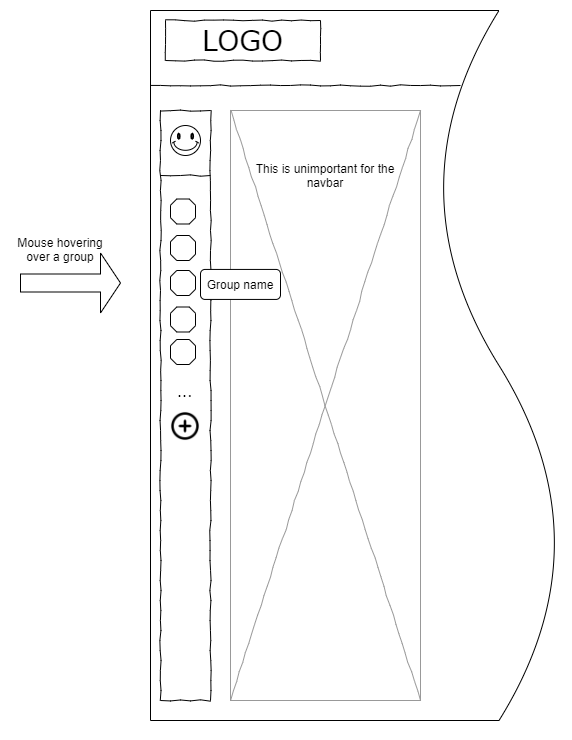

The diagram above was exported from draw.io. Its source (the exported page's mxGraphModel, read from the mxfile embedded in the PNG):
<mxGraphModel dx="1895" dy="-18" grid="1" gridSize="10" guides="1" tooltips="1" connect="1" arrows="1" fold="1" page="1" pageScale="1" pageWidth="1100" pageHeight="850" background="#ffffff" math="0" shadow="0">
  <root>
    <mxCell id="0" />
    <mxCell id="1" parent="0" />
    <mxCell id="E5rYQ_uo71nD-v6kVSo8-30" value="" style="shape=document;whiteSpace=wrap;html=1;boundedLbl=1;direction=north;" parent="1" vertex="1">
      <mxGeometry x="240" y="880" width="410" height="710" as="geometry" />
    </mxCell>
    <mxCell id="E5rYQ_uo71nD-v6kVSo8-31" value="LOGO" style="whiteSpace=wrap;html=1;rounded=0;shadow=0;labelBackgroundColor=none;strokeWidth=1;fontFamily=Verdana;fontSize=28;align=center;comic=1;" parent="1" vertex="1">
      <mxGeometry x="255" y="890" width="155" height="40" as="geometry" />
    </mxCell>
    <mxCell id="E5rYQ_uo71nD-v6kVSo8-32" value="" style="whiteSpace=wrap;html=1;rounded=0;shadow=0;labelBackgroundColor=none;strokeWidth=1;fillColor=none;fontFamily=Verdana;fontSize=12;align=center;comic=1;" parent="1" vertex="1">
      <mxGeometry x="250" y="980" width="50" height="590" as="geometry" />
    </mxCell>
    <mxCell id="E5rYQ_uo71nD-v6kVSo8-33" value="" style="line;strokeWidth=1;html=1;rounded=0;shadow=0;labelBackgroundColor=none;fillColor=none;fontFamily=Verdana;fontSize=14;fontColor=#000000;align=center;comic=1;" parent="1" vertex="1">
      <mxGeometry x="240" y="950" width="310" height="10" as="geometry" />
    </mxCell>
    <mxCell id="E5rYQ_uo71nD-v6kVSo8-34" value="" style="verticalLabelPosition=bottom;shadow=0;dashed=0;align=center;html=1;verticalAlign=top;strokeWidth=1;shape=mxgraph.mockup.graphics.simpleIcon;strokeColor=#999999;rounded=0;labelBackgroundColor=none;fontFamily=Verdana;fontSize=14;fontColor=#000000;comic=1;" parent="1" vertex="1">
      <mxGeometry x="320" y="980" width="190" height="590" as="geometry" />
    </mxCell>
    <mxCell id="E5rYQ_uo71nD-v6kVSo8-35" value="..." style="text;html=1;points=[];align=left;verticalAlign=top;spacingTop=-4;fontSize=14;fontFamily=Verdana" parent="1" vertex="1">
      <mxGeometry x="265" y="1251" width="25" height="20" as="geometry" />
    </mxCell>
    <mxCell id="E5rYQ_uo71nD-v6kVSo8-36" value="" style="verticalLabelPosition=bottom;verticalAlign=top;html=1;shape=mxgraph.basic.smiley" parent="1" vertex="1">
      <mxGeometry x="260" y="995" width="30" height="30" as="geometry" />
    </mxCell>
    <mxCell id="E5rYQ_uo71nD-v6kVSo8-37" value="" style="verticalLabelPosition=bottom;verticalAlign=top;html=1;shape=mxgraph.basic.polygon;polyCoords=[[0.25,0],[0.75,0],[1,0.25],[1,0.75],[0.75,1],[0.25,1],[0,0.75],[0,0.25]];polyline=0;" parent="1" vertex="1">
      <mxGeometry x="260" y="1068.5" width="25" height="25" as="geometry" />
    </mxCell>
    <mxCell id="E5rYQ_uo71nD-v6kVSo8-38" value="" style="verticalLabelPosition=bottom;verticalAlign=top;html=1;shape=mxgraph.basic.polygon;polyCoords=[[0.25,0],[0.75,0],[1,0.25],[1,0.75],[0.75,1],[0.25,1],[0,0.75],[0,0.25]];polyline=0;" parent="1" vertex="1">
      <mxGeometry x="260" y="1105" width="25" height="25" as="geometry" />
    </mxCell>
    <mxCell id="E5rYQ_uo71nD-v6kVSo8-39" value="" style="verticalLabelPosition=bottom;verticalAlign=top;html=1;shape=mxgraph.basic.polygon;polyCoords=[[0.25,0],[0.75,0],[1,0.25],[1,0.75],[0.75,1],[0.25,1],[0,0.75],[0,0.25]];polyline=0;" parent="1" vertex="1">
      <mxGeometry x="260" y="1140" width="25" height="25" as="geometry" />
    </mxCell>
    <mxCell id="E5rYQ_uo71nD-v6kVSo8-40" value="" style="verticalLabelPosition=bottom;verticalAlign=top;html=1;shape=mxgraph.basic.polygon;polyCoords=[[0.25,0],[0.75,0],[1,0.25],[1,0.75],[0.75,1],[0.25,1],[0,0.75],[0,0.25]];polyline=0;" parent="1" vertex="1">
      <mxGeometry x="260" y="1176.5" width="25" height="25" as="geometry" />
    </mxCell>
    <mxCell id="E5rYQ_uo71nD-v6kVSo8-41" value="" style="verticalLabelPosition=bottom;verticalAlign=top;html=1;shape=mxgraph.basic.polygon;polyCoords=[[0.25,0],[0.75,0],[1,0.25],[1,0.75],[0.75,1],[0.25,1],[0,0.75],[0,0.25]];polyline=0;" parent="1" vertex="1">
      <mxGeometry x="260" y="1209" width="25" height="25" as="geometry" />
    </mxCell>
    <mxCell id="E5rYQ_uo71nD-v6kVSo8-42" style="edgeStyle=orthogonalEdgeStyle;rounded=0;orthogonalLoop=1;jettySize=auto;html=1;exitX=0.5;exitY=1;exitDx=0;exitDy=0;" parent="1" edge="1">
      <mxGeometry relative="1" as="geometry">
        <mxPoint x="470" y="1590" as="sourcePoint" />
        <mxPoint x="470" y="1590" as="targetPoint" />
      </mxGeometry>
    </mxCell>
    <mxCell id="E5rYQ_uo71nD-v6kVSo8-43" value="This is unimportant for the navbar" style="text;html=1;strokeColor=none;fillColor=none;align=center;verticalAlign=middle;whiteSpace=wrap;rounded=0;" parent="1" vertex="1">
      <mxGeometry x="325" y="1025.5" width="180" height="39" as="geometry" />
    </mxCell>
    <mxCell id="E5rYQ_uo71nD-v6kVSo8-44" value="" style="shape=singleArrow;whiteSpace=wrap;html=1;" parent="1" vertex="1">
      <mxGeometry x="110" y="1122.5000000000002" width="100" height="60" as="geometry" />
    </mxCell>
    <mxCell id="E5rYQ_uo71nD-v6kVSo8-45" value="" style="shape=image;html=1;verticalAlign=top;verticalLabelPosition=bottom;labelBackgroundColor=#ffffff;imageAspect=0;aspect=fixed;image=https://cdn1.iconfinder.com/data/icons/feather-2/24/plus-circle-128.png" parent="1" vertex="1">
      <mxGeometry x="260" y="1281" width="30" height="30" as="geometry" />
    </mxCell>
    <mxCell id="E5rYQ_uo71nD-v6kVSo8-46" value="" style="line;strokeWidth=1;html=1;rounded=0;shadow=0;labelBackgroundColor=none;fillColor=none;fontFamily=Verdana;fontSize=14;fontColor=#000000;align=center;comic=1;" parent="1" vertex="1">
      <mxGeometry x="250" y="1040" width="50" height="10" as="geometry" />
    </mxCell>
    <mxCell id="E5rYQ_uo71nD-v6kVSo8-47" value="Group name" style="rounded=1;whiteSpace=wrap;html=1;" parent="1" vertex="1">
      <mxGeometry x="290" y="1138.93" width="80" height="30" as="geometry" />
    </mxCell>
    <mxCell id="E5rYQ_uo71nD-v6kVSo8-48" value="Mouse hovering over a group" style="text;html=1;strokeColor=none;fillColor=none;align=center;verticalAlign=middle;whiteSpace=wrap;rounded=0;" parent="1" vertex="1">
      <mxGeometry x="100" y="1096.43" width="100" height="45" as="geometry" />
    </mxCell>
  </root>
</mxGraphModel>